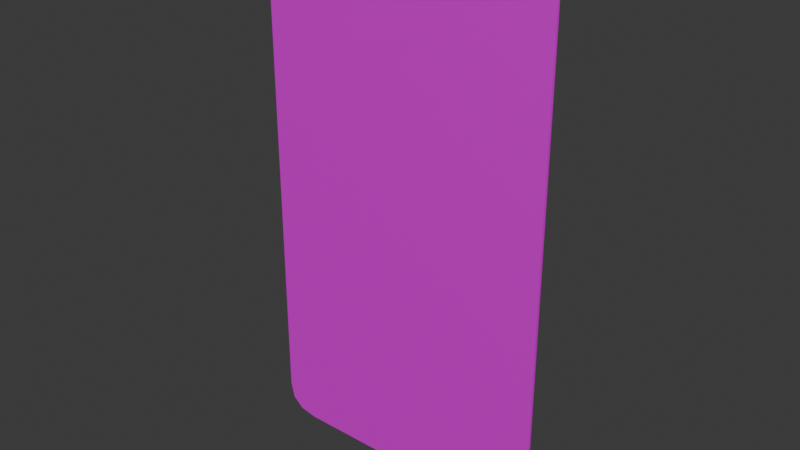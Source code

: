 # Source: card14.blend  (saved by Blender 4.2.66; exported with 4.5.12 LTS)
import bpy
from mathutils import Matrix  # noqa: F401  (used for matrix-valued properties, if any)

bpy.ops.wm.read_factory_settings(use_empty=True)
scene = bpy.context.scene
scene.name = 'Scene'

# ---- collections
col_collection = bpy.data.collections.new('Collection'); scene.collection.children.link(col_collection)

# ---- images (referenced by path relative to the original .blend; pixels are not part of the script)
import os
ASSET_DIR = os.environ.get("B2B_ASSET_DIR", "")  # directory of the original .blend (textures are referenced by path, not embedded)
HERE = os.path.dirname(os.path.abspath(__file__))  # packed textures are extracted next to this script under _unpacked/

def load_image(name, relpath, width, height, colorspace="sRGB"):
    """Load a texture the original file referenced (path relative to the .blend, or extracted next to this script)."""
    p = next((c for c in (os.path.join(HERE, relpath), os.path.join(ASSET_DIR, relpath)) if relpath and os.path.exists(c)), "")
    if p:
        img = bpy.data.images.load(p, check_existing=True)
        img.name = name
    else:  # same state as the original file: an image datablock whose file is absent (Cycles renders it pink)
        img = bpy.data.images.new(name, width, height)
        img.source = "FILE"
        img.filepath = "//" + (relpath or name)
    img.colorspace_settings.name = colorspace
    return img
img_map__1_001 = load_image('Map #1.001', 'Card Back.jpg', 1024, 1024, 'sRGB')
img_map__22 = load_image('Map #22', 'Seven of Hearts.jpg', 1024, 1024, 'sRGB')
img_map__3_001 = load_image('Map #3.001', 'Card Side.jpg', 1024, 1024, 'sRGB')

# ---- materials (node trees are filled in below, after node groups)
mat_01___default_001 = bpy.data.materials.new('01 - Default.001')
mat_01___default_001.diffuse_color = (0.5882, 0.5882, 0.5882, 1.0)
mat_01___default_001.roughness = 0.8586
mat_01___default_001.specular_intensity = 0.0
mat_01___default_001.metallic = 1.0
mat_7 = bpy.data.materials.new('7')
mat_7.diffuse_color = (0.5882, 0.5882, 0.5882, 1.0)
mat_7.roughness = 0.8586
mat_7.specular_intensity = 0.0
mat_7.metallic = 1.0
mat_07___default_001 = bpy.data.materials.new('07 - Default.001')
mat_07___default_001.diffuse_color = (0.5882, 0.5882, 0.5882, 1.0)
mat_07___default_001.roughness = 0.8586
mat_07___default_001.specular_intensity = 0.0
mat_07___default_001.metallic = 1.0
mat_material__28_001 = bpy.data.materials.new('Material #28.001')
mat_material__28_001.diffuse_color = (0.588, 0.588, 0.588, 1.0)
mat_material__28_001.roughness = 0.8586
mat_material__28_001.specular_intensity = 0.0
mat_material__28_001.metallic = 1.0
mat_material__29_001 = bpy.data.materials.new('Material #29.001')
mat_material__29_001.diffuse_color = (0.588, 0.588, 0.588, 1.0)
mat_material__29_001.roughness = 0.8586
mat_material__29_001.specular_intensity = 0.0
mat_material__29_001.metallic = 1.0
mat_material__30_001 = bpy.data.materials.new('Material #30.001')
mat_material__30_001.diffuse_color = (0.588, 0.588, 0.588, 1.0)
mat_material__30_001.roughness = 0.8586
mat_material__30_001.specular_intensity = 0.0
mat_material__30_001.metallic = 1.0

# ---- material node trees
mat_01___default_001.use_nodes = True; mat_01___default_001.node_tree.nodes.clear()
_N = mat_01___default_001.node_tree.nodes; _L = mat_01___default_001.node_tree.links
n0 = _N.new('ShaderNodeBsdfPrincipled'); n0.name = 'BSDF Principista'; n0.location = (10, 300)
n0.inputs[1].default_value = 1.0
n0.inputs[2].default_value = 0.8586
n0.inputs[13].default_value = 0.0
n0.inputs[27].default_value = (0.0, 0.0, 0.0, 1.0)
n1 = _N.new('ShaderNodeOutputMaterial'); n1.name = 'Material'; n1.location = (300, 300)
n2 = _N.new('ShaderNodeNormalMap'); n2.name = 'Mapa de normales'; n2.location = (-300, -300)
n2.label = 'Normal/Map'
n3 = _N.new('ShaderNodeTexImage'); n3.name = 'Imagen'; n3.location = (-300, 600)
n3.image = img_map__1_001
_L.new(n0.outputs[0], n1.inputs[0])
_L.new(n2.outputs[0], n0.inputs[5])
_L.new(n3.outputs[0], n0.inputs[0])
n1.is_active_output = True
mat_7.use_nodes = True; mat_7.node_tree.nodes.clear()
_N = mat_7.node_tree.nodes; _L = mat_7.node_tree.links
n0 = _N.new('ShaderNodeBsdfPrincipled'); n0.name = 'BSDF Principista'; n0.location = (10, 300)
n0.inputs[1].default_value = 1.0
n0.inputs[2].default_value = 0.8586
n0.inputs[13].default_value = 0.0
n0.inputs[27].default_value = (0.0, 0.0, 0.0, 1.0)
n1 = _N.new('ShaderNodeOutputMaterial'); n1.name = 'Material'; n1.location = (300, 300)
n2 = _N.new('ShaderNodeNormalMap'); n2.name = 'Mapa de normales'; n2.location = (-300, -300)
n2.label = 'Normal/Map'
n3 = _N.new('ShaderNodeTexImage'); n3.name = 'Imagen'; n3.location = (-300, 600)
n3.image = img_map__22
_L.new(n0.outputs[0], n1.inputs[0])
_L.new(n2.outputs[0], n0.inputs[5])
_L.new(n3.outputs[0], n0.inputs[0])
n1.is_active_output = True
mat_07___default_001.use_nodes = True; mat_07___default_001.node_tree.nodes.clear()
_N = mat_07___default_001.node_tree.nodes; _L = mat_07___default_001.node_tree.links
n0 = _N.new('ShaderNodeBsdfPrincipled'); n0.name = 'BSDF Principista'; n0.location = (10, 300)
n0.inputs[1].default_value = 1.0
n0.inputs[2].default_value = 0.8586
n0.inputs[13].default_value = 0.0
n0.inputs[27].default_value = (0.0, 0.0, 0.0, 1.0)
n1 = _N.new('ShaderNodeOutputMaterial'); n1.name = 'Material'; n1.location = (300, 300)
n2 = _N.new('ShaderNodeNormalMap'); n2.name = 'Mapa de normales'; n2.location = (-300, -300)
n2.label = 'Normal/Map'
n3 = _N.new('ShaderNodeTexImage'); n3.name = 'Imagen'; n3.location = (-300, 600)
n3.image = img_map__3_001
_L.new(n0.outputs[0], n1.inputs[0])
_L.new(n2.outputs[0], n0.inputs[5])
_L.new(n3.outputs[0], n0.inputs[0])
n1.is_active_output = True
mat_material__28_001.use_nodes = True; mat_material__28_001.node_tree.nodes.clear()
_N = mat_material__28_001.node_tree.nodes; _L = mat_material__28_001.node_tree.links
n0 = _N.new('ShaderNodeBsdfPrincipled'); n0.name = 'BSDF Principista'; n0.location = (10, 300)
n0.inputs[0].default_value = (0.588, 0.588, 0.588, 1.0)
n0.inputs[1].default_value = 1.0
n0.inputs[2].default_value = 0.8586
n0.inputs[13].default_value = 0.0
n0.inputs[27].default_value = (0.0, 0.0, 0.0, 1.0)
n1 = _N.new('ShaderNodeOutputMaterial'); n1.name = 'Material'; n1.location = (300, 300)
n2 = _N.new('ShaderNodeNormalMap'); n2.name = 'Mapa de normales'; n2.location = (-300, -300)
n2.label = 'Normal/Map'
_L.new(n0.outputs[0], n1.inputs[0])
_L.new(n2.outputs[0], n0.inputs[5])
n1.is_active_output = True
mat_material__29_001.use_nodes = True; mat_material__29_001.node_tree.nodes.clear()
_N = mat_material__29_001.node_tree.nodes; _L = mat_material__29_001.node_tree.links
n0 = _N.new('ShaderNodeBsdfPrincipled'); n0.name = 'BSDF Principista'; n0.location = (10, 300)
n0.inputs[0].default_value = (0.588, 0.588, 0.588, 1.0)
n0.inputs[1].default_value = 1.0
n0.inputs[2].default_value = 0.8586
n0.inputs[13].default_value = 0.0
n0.inputs[27].default_value = (0.0, 0.0, 0.0, 1.0)
n1 = _N.new('ShaderNodeOutputMaterial'); n1.name = 'Material'; n1.location = (300, 300)
n2 = _N.new('ShaderNodeNormalMap'); n2.name = 'Mapa de normales'; n2.location = (-300, -300)
n2.label = 'Normal/Map'
_L.new(n0.outputs[0], n1.inputs[0])
_L.new(n2.outputs[0], n0.inputs[5])
n1.is_active_output = True
mat_material__30_001.use_nodes = True; mat_material__30_001.node_tree.nodes.clear()
_N = mat_material__30_001.node_tree.nodes; _L = mat_material__30_001.node_tree.links
n0 = _N.new('ShaderNodeBsdfPrincipled'); n0.name = 'BSDF Principista'; n0.location = (10, 300)
n0.inputs[0].default_value = (0.588, 0.588, 0.588, 1.0)
n0.inputs[1].default_value = 1.0
n0.inputs[2].default_value = 0.8586
n0.inputs[13].default_value = 0.0
n0.inputs[27].default_value = (0.0, 0.0, 0.0, 1.0)
n1 = _N.new('ShaderNodeOutputMaterial'); n1.name = 'Material'; n1.location = (300, 300)
n2 = _N.new('ShaderNodeNormalMap'); n2.name = 'Mapa de normales'; n2.location = (-300, -300)
n2.label = 'Normal/Map'
_L.new(n0.outputs[0], n1.inputs[0])
_L.new(n2.outputs[0], n0.inputs[5])
n1.is_active_output = True

# ---- world
world_world = bpy.data.worlds.new('World'); scene.world = world_world
world_world.use_nodes = True; world_world.node_tree.nodes.clear()
_N = world_world.node_tree.nodes; _L = world_world.node_tree.links
n0 = _N.new('ShaderNodeOutputWorld'); n0.name = 'World Output'; n0.location = (300, 300)
n1 = _N.new('ShaderNodeBackground'); n1.name = 'Background'; n1.location = (10, 300)
n1.inputs[0].default_value = (0.05088, 0.05088, 0.05088, 1.0)
_L.new(n1.outputs[0], n0.inputs[0])
n0.is_active_output = True
world_world.color = (0.05088, 0.05088, 0.05088)
world_world.sun_shadow_jitter_overblur = 0.0

# ---- meshes
me_malla_021 = bpy.data.meshes.new('Malla.021')
me_malla_021.from_pydata([(-19.5, -50.0, 0.0), (19.5, -50.0, 0.0), (-25.0, 44.5, 0.0), (25.0, 44.5, 0.0), (-19.5, -50.0, 1.0), (25.0, -44.5, 1.0), (-25.0, 44.5, 1.0), (19.5, 50.0, 1.0), (-25.0, -44.5, 0.0), (25.0, -44.5, 0.0), (-19.5, 50.0, 0.0), (19.5, 50.0, 0.0), (-25.0, -44.5, 1.0), (19.5, -50.0, 1.0), (-19.5, 50.0, 1.0), (25.0, 44.5, 1.0), (-22.56, -49.39, 0.0), (-24.39, -47.56, 0.0), (24.39, -47.56, 0.0), (22.56, -49.39, 0.0), (-24.39, 47.56, 0.0), (-22.56, 49.39, 0.0), (22.56, 49.39, 0.0), (24.39, 47.56, 0.0), (-24.39, -47.56, 1.0), (-22.56, -49.39, 1.0), (22.56, -49.39, 1.0), (24.39, -47.56, 1.0), (-22.56, 49.39, 1.0), (-24.39, 47.56, 1.0), (24.39, 47.56, 1.0), (22.56, 49.39, 1.0)], [], [(8, 2, 20), (8, 20, 21), (8, 21, 10), (10, 11, 22), (10, 22, 23), (10, 23, 3), (8, 10, 3), (3, 9, 18), (3, 18, 19), (3, 19, 1), (8, 3, 1), (17, 8, 1), (16, 17, 1), (0, 16, 1), (4, 13, 26), (4, 26, 27), (4, 27, 5), (5, 15, 30), (5, 30, 31), (5, 31, 7), (4, 5, 7), (7, 14, 28), (7, 28, 29), (7, 29, 6), (4, 7, 6), (25, 4, 6), (24, 25, 6), (12, 24, 6), (0, 1, 13), (13, 4, 0), (9, 3, 15), (15, 5, 9), (11, 10, 14), (14, 7, 11), (2, 8, 12), (12, 6, 2), (26, 13, 1), (1, 19, 26), (16, 0, 4), (4, 25, 16), (30, 15, 3), (3, 23, 30), (28, 14, 10), (10, 21, 28), (27, 26, 19), (19, 18, 27), (5, 27, 18), (18, 9, 5), (17, 16, 25), (25, 24, 17), (8, 17, 24), (24, 12, 8), (31, 30, 23), (23, 22, 31), (7, 31, 22), (22, 11, 7), (29, 28, 21), (21, 20, 29), (6, 29, 20), (20, 2, 6)])
me_malla_021.polygons.foreach_set('use_smooth', [True] * 60)
me_malla_021.polygons.foreach_set('material_index', [0, 0, 0, 0, 0, 0, 0, 0, 0, 0, 0, 0, 0, 0, 1, 1, 1, 1, 1, 1, 1, 1, 1, 1, 1, 1, 1, 1, 2, 2, 2, 2, 2, 2, 2, 2, 2, 2, 2, 2, 2, 2, 2, 2, 2, 2, 2, 2, 2, 2, 2, 2, 2, 2, 2, 2, 2, 2, 2, 2])
_k = set([(0, 1), (0, 16), (1, 19), (2, 8), (2, 20), (3, 9), (3, 23), (4, 13), (4, 25), (5, 15), (5, 27), (6, 12), (6, 29), (7, 14), (7, 31), (8, 17), (9, 18), (10, 11), (10, 21), (11, 22), (12, 24), (13, 26), (14, 28), (15, 30), (16, 17), (16, 25), (17, 24), (18, 19), (18, 27), (19, 26), (20, 21), (20, 29), (21, 28), (22, 23), (22, 31), (23, 30), (24, 25), (26, 27), (28, 29), (30, 31)])
me_malla_021.attributes.new('sharp_edge', 'BOOLEAN', 'EDGE').data.foreach_set('value', [ (min(e.vertices), max(e.vertices)) in _k for e in me_malla_021.edges])
_uv = me_malla_021.uv_layers.new(name='UVChannel_1')
_uv.uv.foreach_set('vector', [1.008, 0.05545, 1.008, 0.9446, 0.996, 0.9751, 1.008, 0.05545, 0.996, 0.9751, 0.9593, 0.9934, 1.008, 0.05545, 0.9593, 0.9934, 0.8981, 0.9995, 0.8981, 0.9995, 0.1168, 0.9995, 0.05564, 0.9934, 0.8981, 0.9995, 0.05564, 0.9934, 0.01891, 0.9751, 0.8981, 0.9995, 0.01891, 0.9751, 0.006673, 0.9446, 1.008, 0.05545, 0.8981, 0.9995, 0.006673, 0.9446, 0.006673, 0.9446, 0.006673, 0.05545, 0.01891, 0.02492, 0.006673, 0.9446, 0.01891, 0.02492, 0.05564, 0.006605, 0.006673, 0.9446, 0.05564, 0.006605, 0.1168, 0.0005, 1.008, 0.05545, 0.006673, 0.9446, 0.1168, 0.0005, 0.996, 0.02492, 1.008, 0.05545, 0.1168, 0.0005, 0.9593, 0.006605, 0.996, 0.02492, 0.1168, 0.0005, 0.8981, 0.0005, 0.9593, 0.006605, 0.1168, 0.0005, 0.1104, 0.0005, 0.8901, 0.0005, 0.9511, 0.006605, 0.1104, 0.0005, 0.9511, 0.006605, 0.9878, 0.02492, 0.1104, 0.0005, 0.9878, 0.02492, 1.0, 0.05544, 1.0, 0.05544, 1.0, 0.9446, 0.9878, 0.9751, 1.0, 0.05544, 0.9878, 0.9751, 0.9511, 0.9934, 1.0, 0.05544, 0.9511, 0.9934, 0.8901, 0.9995, 0.1104, 0.0005, 1.0, 0.05544, 0.8901, 0.9995, 0.8901, 0.9995, 0.1104, 0.9995, 0.04936, 0.9934, 0.8901, 0.9995, 0.04936, 0.9934, 0.01272, 0.9751, 0.8901, 0.9995, 0.01272, 0.9751, 0.0005, 0.9446, 0.1104, 0.0005, 0.8901, 0.9995, 0.0005, 0.9446, 0.04936, 0.006605, 0.1104, 0.0005, 0.0005, 0.9446, 0.01272, 0.02492, 0.04936, 0.006605, 0.0005, 0.9446, 0.0005, 0.05544, 0.01272, 0.02492, 0.0005, 0.9446, 0.11, 0.0, 0.89, 0.0, 0.89, 1.0, 0.89, 1.0, 0.11, 1.0, 0.11, 0.0, 0.055, 0.0, 0.945, 0.0, 0.945, 1.0, 0.945, 1.0, 0.055, 1.0, 0.055, 0.0, 0.11, 0.0, 0.89, 0.0, 0.89, 1.0, 0.89, 1.0, 0.11, 1.0, 0.11, 0.0, 0.055, 0.0, 0.945, 0.0, 0.945, 1.0, 0.945, 1.0, 0.055, 1.0, 0.055, 0.0, -8.107, 1.0, -12.19, 1.0, -12.19, 0.0001661, -12.19, 0.0001661, -8.107, 0.0001107, -8.107, 1.0, 9.107, -0.000112, 13.19, -0.000168, 13.19, 0.9998, 13.19, 0.9998, 9.107, 0.9999, 9.107, -0.000112, -4.026, 1.0, -6.094, 1.0, -6.094, 8.303e-05, -6.094, 8.303e-05, -4.026, 5.535e-05, -4.026, 1.0, -8.107, 1.0, -12.19, 1.0, -12.19, 0.0001661, -12.19, 0.0001661, -8.107, 0.0001107, -8.107, 1.0, -4.026, 1.0, -8.107, 1.0, -8.107, 0.0001107, -8.107, 0.0001107, -4.026, 5.535e-05, -4.026, 1.0, 0.055, 1.0, -4.026, 1.0, -4.026, 5.535e-05, -4.026, 5.535e-05, 0.055, 0.0, 0.055, 1.0, 5.026, -5.601e-05, 9.107, -0.000112, 9.107, 0.9999, 9.107, 0.9999, 5.026, 0.9999, 5.026, -5.601e-05, 0.945, 0.0, 5.026, -5.601e-05, 5.026, 0.9999, 5.026, 0.9999, 0.945, 1.0, 0.945, 0.0, -1.958, 1.0, -4.026, 1.0, -4.026, 5.535e-05, -4.026, 5.535e-05, -1.958, 2.768e-05, -1.958, 1.0, 0.11, 1.0, -1.958, 1.0, -1.958, 2.768e-05, -1.958, 2.768e-05, 0.11, 0.0, 0.11, 1.0, -4.026, 1.0, -8.107, 1.0, -8.107, 0.0001107, -8.107, 0.0001107, -4.026, 5.535e-05, -4.026, 1.0, 0.055, 1.0, -4.026, 1.0, -4.026, 5.535e-05, -4.026, 5.535e-05, 0.055, 0.0, 0.055, 1.0])
me_malla_021.materials.append(mat_01___default_001)
me_malla_021.materials.append(mat_7)
me_malla_021.materials.append(mat_07___default_001)
me_malla_021.materials.append(mat_material__28_001)
me_malla_021.materials.append(mat_material__29_001)
me_malla_021.materials.append(mat_material__30_001)
me_malla_021.update()
me_malla_021.normals_split_custom_set([tuple(v) for v in zip(*[iter([0.0, 0.0, -1.0, 0.0, 0.0, -1.0, 0.0, 0.0, -1.0, 0.0, 0.0, -1.0, 0.0, 0.0, -1.0, 0.0, 0.0, -1.0, 0.0, 0.0, -1.0, 0.0, 0.0, -1.0, 0.0, 0.0, -1.0, 0.0, 0.0, -1.0, 0.0, 0.0, -1.0, 0.0, 0.0, -1.0, 0.0, 0.0, -1.0, 0.0, 0.0, -1.0, 0.0, 0.0, -1.0, 0.0, 0.0, -1.0, 0.0, 0.0, -1.0, 0.0, 0.0, -1.0, 0.0, 0.0, -1.0, 0.0, 0.0, -1.0, 0.0, 0.0, -1.0, 0.0, 0.0, -1.0, 0.0, 0.0, -1.0, 0.0, 0.0, -1.0, 0.0, 0.0, -1.0, 0.0, 0.0, -1.0, 0.0, 0.0, -1.0, 0.0, 0.0, -1.0, 0.0, 0.0, -1.0, 0.0, 0.0, -1.0, 0.0, 0.0, -1.0, 0.0, 0.0, -1.0, 0.0, 0.0, -1.0, 0.0, 0.0, -1.0, 0.0, 0.0, -1.0, 0.0, 0.0, -1.0, 0.0, 0.0, -1.0, 0.0, 0.0, -1.0, 0.0, 0.0, -1.0, 0.0, 0.0, -1.0, 0.0, 0.0, -1.0, 0.0, 0.0, -1.0, 0.0, 0.0, 1.0, 0.0, 0.0, 1.0, 0.0, 0.0, 1.0, 0.0, 0.0, 1.0, 0.0, 0.0, 1.0, 0.0, 0.0, 1.0, 0.0, 0.0, 1.0, 0.0, 0.0, 1.0, -8.23e-12, 0.0, 1.0, -8.23e-12, 0.0, 1.0, 0.0, 0.0, 1.0, -4.211e-08, 0.0, 1.0, -8.23e-12, 0.0, 1.0, -4.211e-08, 0.0, 1.0, 5.25e-09, 0.0, 1.0, -8.23e-12, 0.0, 1.0, 5.25e-09, 0.0, 1.0, 1.194e-08, 0.0, 1.0, 0.0, 0.0, 1.0, -8.23e-12, 0.0, 1.0, 1.194e-08, 0.0, 1.0, 1.194e-08, 0.0, 1.0, 0.0, 0.0, 1.0, 0.0, 0.0, 1.0, 1.194e-08, 0.0, 1.0, 0.0, 0.0, 1.0, 0.0, 0.0, 1.0, 1.194e-08, 0.0, 1.0, 0.0, 0.0, 1.0, 0.0, 0.0, 1.0, 0.0, 0.0, 1.0, 1.194e-08, 0.0, 1.0, 0.0, 0.0, 1.0, 0.0, 0.0, 1.0, 0.0, 0.0, 1.0, 0.0, 0.0, 1.0, 0.0, 0.0, 1.0, 0.0, 0.0, 1.0, 0.0, 0.0, 1.0, 0.0, 0.0, 1.0, 0.0, 0.0, 1.0, 0.0, 0.0, 1.0, -0.09854, -0.9951, 0.0, 0.09853, -0.9951, 0.0, 0.09854, -0.9951, 0.0, 0.09854, -0.9951, 0.0, -0.09853, -0.9951, 0.0, -0.09854, -0.9951, 0.0, 0.9951, -0.09854, 0.0, 0.9951, 0.09853, 0.0, 0.9951, 0.09854, 0.0, 0.9951, 0.09854, 0.0, 0.9951, -0.09853, 0.0, 0.9951, -0.09854, 0.0, 0.09854, 0.9951, 0.0, -0.09853, 0.9951, 0.0, -0.09854, 0.9951, 0.0, -0.09854, 0.9951, 0.0, 0.09853, 0.9951, 0.0, 0.09854, 0.9951, 0.0, -0.9951, 0.09854, 0.0, -0.9951, -0.09853, 0.0, -0.9951, -0.09854, 0.0, -0.9951, -0.09854, 0.0, -0.9951, 0.09853, 0.0, -0.9951, 0.09854, 0.0, 0.1961, -0.9806, 0.0, 0.09854, -0.9951, 0.0, 0.09853, -0.9951, 0.0, 0.09853, -0.9951, 0.0, 0.1961, -0.9806, 0.0, 0.1961, -0.9806, 0.0, -0.1961, -0.9806, 0.0, -0.09854, -0.9951, 0.0, -0.09853, -0.9951, 0.0, -0.09853, -0.9951, 0.0, -0.1961, -0.9806, 0.0, -0.1961, -0.9806, 0.0, 0.9806, 0.1961, 0.0, 0.9951, 0.09854, 0.0, 0.9951, 0.09853, 0.0, 0.9951, 0.09853, 0.0, 0.9806, 0.1961, 0.0, 0.9806, 0.1961, 0.0, -0.1961, 0.9806, 0.0, -0.09854, 0.9951, 0.0, -0.09853, 0.9951, 0.0, -0.09853, 0.9951, 0.0, -0.1961, 0.9806, 0.0, -0.1961, 0.9806, 0.0, 0.7071, -0.7071, 0.0, 0.7071, -0.7071, 0.0, 0.7071, -0.7071, 0.0, 0.7071, -0.7071, 0.0, 0.7071, -0.7071, 0.0, 0.7071, -0.7071, 0.0, 0.9951, -0.09853, 0.0, 0.9806, -0.1961, 0.0, 0.9806, -0.1961, 0.0, 0.9806, -0.1961, 0.0, 0.9951, -0.09854, 0.0, 0.9951, -0.09853, 0.0, -0.7071, -0.7071, 0.0, -0.7071, -0.7071, 0.0, -0.7071, -0.7071, 0.0, -0.7071, -0.7071, 0.0, -0.7071, -0.7071, 0.0, -0.7071, -0.7071, 0.0, -0.9951, -0.09853, 0.0, -0.9806, -0.1961, 0.0, -0.9806, -0.1961, 0.0, -0.9806, -0.1961, 0.0, -0.9951, -0.09854, 0.0, -0.9951, -0.09853, 0.0, 0.7071, 0.7071, 0.0, 0.7071, 0.7071, 0.0, 0.7071, 0.7071, 0.0, 0.7071, 0.7071, 0.0, 0.7071, 0.7071, 0.0, 0.7071, 0.7071, 0.0, 0.09853, 0.9951, 0.0, 0.1961, 0.9806, 0.0, 0.1961, 0.9806, 0.0, 0.1961, 0.9806, 0.0, 0.09854, 0.9951, 0.0, 0.09853, 0.9951, 0.0, -0.7071, 0.7071, 0.0, -0.7071, 0.7071, 0.0, -0.7071, 0.7071, 0.0, -0.7071, 0.7071, 0.0, -0.7071, 0.7071, 0.0, -0.7071, 0.7071, 0.0, -0.9951, 0.09853, 0.0, -0.9806, 0.1961, 0.0, -0.9806, 0.1961, 0.0, -0.9806, 0.1961, 0.0, -0.9951, 0.09854, 0.0, -0.9951, 0.09853, 0.0])] * 3)])

# ---- objects
ob_seven_of_hearts = bpy.data.objects.new('Seven of Hearts', me_malla_021)

# ---- transforms, parenting, visibility, modifiers, constraints
ob_seven_of_hearts.location = (0.0, 0.0, 0.0)
ob_seven_of_hearts.rotation_euler = (1.571, 4.69e-15, 0.0)
ob_seven_of_hearts.scale = (0.0285, 0.0254, 0.01249)
ob_seven_of_hearts.color = (0.8, 0.8, 0.8, 1.0)

# ---- collection membership
col_collection.objects.link(ob_seven_of_hearts)

# ---- scene / render settings (as saved in the file)
scene.frame_start = 1; scene.frame_end = 250; scene.frame_set(1)
scene.render.engine = 'BLENDER_EEVEE_NEXT'
bpy.context.view_layer.update()

# ---- added for rendering (the .blend has no active camera and no usable light): camera, sun
cam_auto = bpy.data.cameras.new('AutoCamera')
cam_auto.lens = 50.0
cam_auto.sensor_width = 36.0
cam_auto.clip_end = 1000.0
ob_auto_camera = bpy.data.objects.new('AutoCamera', cam_auto)
scene.collection.objects.link(ob_auto_camera)
ob_auto_camera.location = (2.69478, -3.23998, 2.15582)
ob_auto_camera.rotation_euler = (1.09748, -7.21219e-08, 0.694738)
scene.camera = ob_auto_camera
light_auto_sun = bpy.data.lights.new('AutoSun', 'SUN')
light_auto_sun.energy = 3.0
light_auto_sun.angle = 0.0523599
ob_auto_sun = bpy.data.objects.new('AutoSun', light_auto_sun)
scene.collection.objects.link(ob_auto_sun)
ob_auto_sun.rotation_euler = (0.872665, 0.174533, 0.523599)
bpy.context.view_layer.update()
